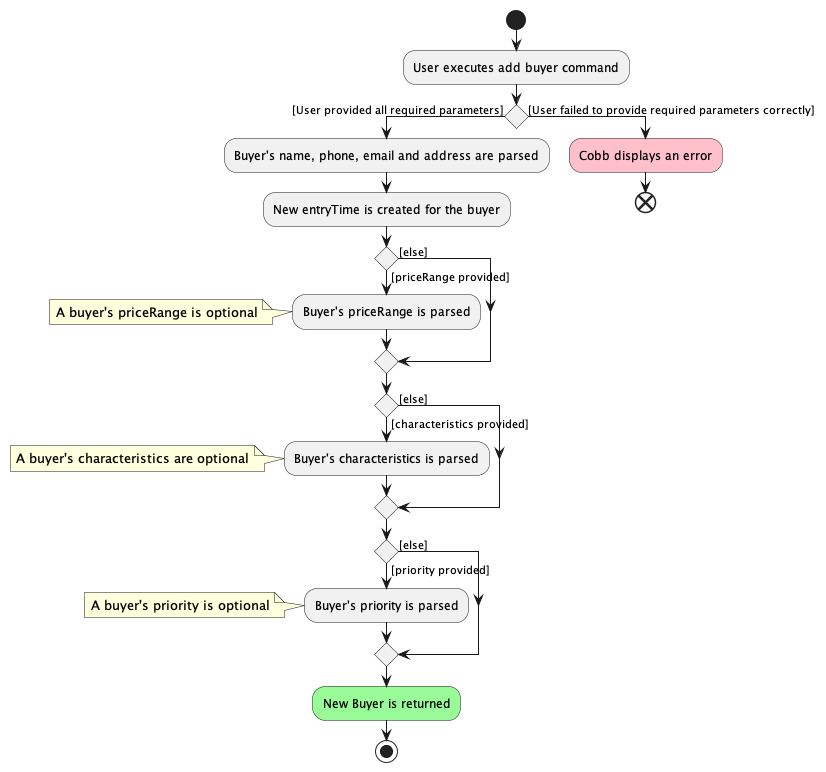

The diagram above was rendered by PlantUML. Its source (embedded in the PNG):
@startuml
start
:User executes add buyer command;

'Since the beta syntax does not support placing the condition outside the
'diamond we place it as the true branch instead.

if () then ([User provided all required parameters])
:Buyer's name, phone, email and address are parsed;
:New entryTime is created for the buyer;
if () then ([priceRange provided])
:Buyer's priceRange is parsed;
note left
    A buyer's priceRange is optional
end note
else([else])
endif
if () then ([characteristics provided])
:Buyer's characteristics is parsed;
note left
    A buyer's characteristics are optional
end note
else([else])
endif
if () then ([priority provided])
:Buyer's priority is parsed;
note left
    A buyer's priority is optional
end note
else([else])
endif
#palegreen:New Buyer is returned;
stop
else([User failed to provide required parameters correctly])
#pink:Cobb displays an error;
end
@enduml